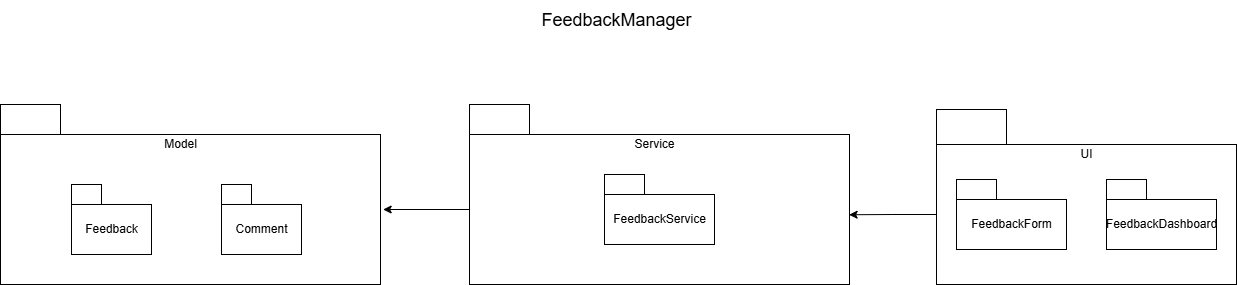

The diagram above was exported from draw.io. Its source (the exported page's mxGraphModel, read from the mxfile embedded in the PNG):
<mxGraphModel dx="2194" dy="1223" grid="1" gridSize="10" guides="1" tooltips="1" connect="1" arrows="1" fold="1" page="1" pageScale="1" pageWidth="1400" pageHeight="850" math="0" shadow="0">
  <root>
    <mxCell id="0" />
    <mxCell id="1" parent="0" />
    <mxCell id="OaSfBo-DFnTjtfqt9w2Y-123" value="" style="rounded=0;whiteSpace=wrap;html=1;" vertex="1" parent="1">
      <mxGeometry x="84" y="285" width="380" height="150" as="geometry" />
    </mxCell>
    <mxCell id="OaSfBo-DFnTjtfqt9w2Y-124" value="" style="rounded=0;whiteSpace=wrap;html=1;" vertex="1" parent="1">
      <mxGeometry x="84" y="255" width="60" height="30" as="geometry" />
    </mxCell>
    <mxCell id="OaSfBo-DFnTjtfqt9w2Y-125" value="" style="rounded=0;whiteSpace=wrap;html=1;" vertex="1" parent="1">
      <mxGeometry x="553" y="285" width="380" height="150" as="geometry" />
    </mxCell>
    <mxCell id="OaSfBo-DFnTjtfqt9w2Y-126" value="" style="rounded=0;whiteSpace=wrap;html=1;" vertex="1" parent="1">
      <mxGeometry x="553" y="255" width="60" height="30" as="geometry" />
    </mxCell>
    <mxCell id="OaSfBo-DFnTjtfqt9w2Y-133" value="Model" style="text;html=1;align=center;verticalAlign=middle;resizable=0;points=[];autosize=1;strokeColor=none;fillColor=none;" vertex="1" parent="1">
      <mxGeometry x="234" y="280" width="60" height="30" as="geometry" />
    </mxCell>
    <mxCell id="OaSfBo-DFnTjtfqt9w2Y-134" value="" style="rounded=0;whiteSpace=wrap;html=1;" vertex="1" parent="1">
      <mxGeometry x="155" y="355" width="80" height="50" as="geometry" />
    </mxCell>
    <mxCell id="OaSfBo-DFnTjtfqt9w2Y-135" value="" style="rounded=0;whiteSpace=wrap;html=1;" vertex="1" parent="1">
      <mxGeometry x="155" y="335" width="30" height="20" as="geometry" />
    </mxCell>
    <mxCell id="OaSfBo-DFnTjtfqt9w2Y-136" value="" style="rounded=0;whiteSpace=wrap;html=1;" vertex="1" parent="1">
      <mxGeometry x="305" y="355" width="80" height="50" as="geometry" />
    </mxCell>
    <mxCell id="OaSfBo-DFnTjtfqt9w2Y-137" value="" style="rounded=0;whiteSpace=wrap;html=1;" vertex="1" parent="1">
      <mxGeometry x="305" y="335" width="30" height="20" as="geometry" />
    </mxCell>
    <mxCell id="OaSfBo-DFnTjtfqt9w2Y-142" value="Feedback" style="text;html=1;align=center;verticalAlign=middle;resizable=0;points=[];autosize=1;strokeColor=none;fillColor=none;" vertex="1" parent="1">
      <mxGeometry x="155" y="365" width="80" height="30" as="geometry" />
    </mxCell>
    <mxCell id="OaSfBo-DFnTjtfqt9w2Y-143" value="Comment" style="text;html=1;align=center;verticalAlign=middle;resizable=0;points=[];autosize=1;strokeColor=none;fillColor=none;" vertex="1" parent="1">
      <mxGeometry x="305" y="365" width="80" height="30" as="geometry" />
    </mxCell>
    <mxCell id="OaSfBo-DFnTjtfqt9w2Y-147" value="Service" style="text;html=1;align=center;verticalAlign=middle;resizable=0;points=[];autosize=1;strokeColor=none;fillColor=none;" vertex="1" parent="1">
      <mxGeometry x="708" y="280" width="60" height="30" as="geometry" />
    </mxCell>
    <mxCell id="OaSfBo-DFnTjtfqt9w2Y-150" value="" style="rounded=0;whiteSpace=wrap;html=1;" vertex="1" parent="1">
      <mxGeometry x="688" y="345" width="110" height="50" as="geometry" />
    </mxCell>
    <mxCell id="OaSfBo-DFnTjtfqt9w2Y-151" value="" style="rounded=0;whiteSpace=wrap;html=1;" vertex="1" parent="1">
      <mxGeometry x="688" y="325" width="40" height="20" as="geometry" />
    </mxCell>
    <mxCell id="OaSfBo-DFnTjtfqt9w2Y-152" value="FeedbackService" style="text;html=1;align=center;verticalAlign=middle;resizable=0;points=[];autosize=1;strokeColor=none;fillColor=none;" vertex="1" parent="1">
      <mxGeometry x="683" y="355" width="120" height="30" as="geometry" />
    </mxCell>
    <mxCell id="OaSfBo-DFnTjtfqt9w2Y-234" value="" style="rounded=0;whiteSpace=wrap;html=1;" vertex="1" parent="1">
      <mxGeometry x="1020" y="295" width="300" height="140" as="geometry" />
    </mxCell>
    <mxCell id="OaSfBo-DFnTjtfqt9w2Y-235" value="" style="rounded=0;whiteSpace=wrap;html=1;" vertex="1" parent="1">
      <mxGeometry x="1020" y="260" width="70" height="35" as="geometry" />
    </mxCell>
    <mxCell id="OaSfBo-DFnTjtfqt9w2Y-236" value="UI" style="text;html=1;align=center;verticalAlign=middle;resizable=0;points=[];autosize=1;strokeColor=none;fillColor=none;" vertex="1" parent="1">
      <mxGeometry x="1150" y="290" width="40" height="30" as="geometry" />
    </mxCell>
    <mxCell id="OaSfBo-DFnTjtfqt9w2Y-237" value="" style="rounded=0;whiteSpace=wrap;html=1;" vertex="1" parent="1">
      <mxGeometry x="1040" y="350" width="110" height="50" as="geometry" />
    </mxCell>
    <mxCell id="OaSfBo-DFnTjtfqt9w2Y-238" value="" style="rounded=0;whiteSpace=wrap;html=1;" vertex="1" parent="1">
      <mxGeometry x="1040" y="330" width="40" height="20" as="geometry" />
    </mxCell>
    <mxCell id="OaSfBo-DFnTjtfqt9w2Y-239" value="FeedbackForm" style="text;html=1;align=center;verticalAlign=middle;resizable=0;points=[];autosize=1;strokeColor=none;fillColor=none;" vertex="1" parent="1">
      <mxGeometry x="1045" y="360" width="100" height="30" as="geometry" />
    </mxCell>
    <mxCell id="OaSfBo-DFnTjtfqt9w2Y-243" value="" style="rounded=0;whiteSpace=wrap;html=1;" vertex="1" parent="1">
      <mxGeometry x="1190" y="350" width="110" height="50" as="geometry" />
    </mxCell>
    <mxCell id="OaSfBo-DFnTjtfqt9w2Y-244" value="" style="rounded=0;whiteSpace=wrap;html=1;" vertex="1" parent="1">
      <mxGeometry x="1190" y="330" width="40" height="20" as="geometry" />
    </mxCell>
    <mxCell id="OaSfBo-DFnTjtfqt9w2Y-245" value="FeedbackDashboard" style="text;html=1;align=center;verticalAlign=middle;resizable=0;points=[];autosize=1;strokeColor=none;fillColor=none;" vertex="1" parent="1">
      <mxGeometry x="1180" y="360" width="130" height="30" as="geometry" />
    </mxCell>
    <mxCell id="OaSfBo-DFnTjtfqt9w2Y-265" value="&lt;span style=&quot;font-size: 18px;&quot;&gt;FeedbackManager&lt;/span&gt;" style="text;html=1;align=center;verticalAlign=middle;resizable=0;points=[];autosize=1;strokeColor=none;fillColor=none;" vertex="1" parent="1">
      <mxGeometry x="615" y="151" width="170" height="40" as="geometry" />
    </mxCell>
    <mxCell id="OaSfBo-DFnTjtfqt9w2Y-267" style="edgeStyle=orthogonalEdgeStyle;rounded=0;orthogonalLoop=1;jettySize=auto;html=1;entryX=1.007;entryY=0.5;entryDx=0;entryDy=0;entryPerimeter=0;" edge="1" parent="1" source="OaSfBo-DFnTjtfqt9w2Y-125" target="OaSfBo-DFnTjtfqt9w2Y-123">
      <mxGeometry relative="1" as="geometry" />
    </mxCell>
    <mxCell id="OaSfBo-DFnTjtfqt9w2Y-279" style="edgeStyle=orthogonalEdgeStyle;rounded=0;orthogonalLoop=1;jettySize=auto;html=1;entryX=0.999;entryY=0.535;entryDx=0;entryDy=0;entryPerimeter=0;" edge="1" parent="1" source="OaSfBo-DFnTjtfqt9w2Y-234" target="OaSfBo-DFnTjtfqt9w2Y-125">
      <mxGeometry relative="1" as="geometry" />
    </mxCell>
  </root>
</mxGraphModel>